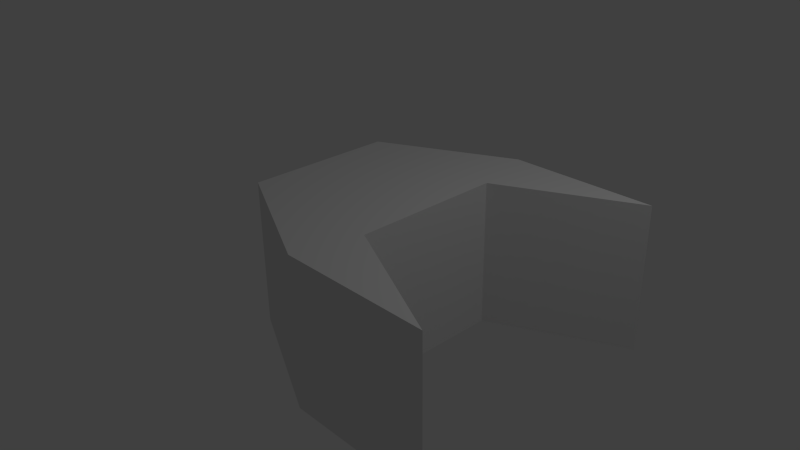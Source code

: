 # Source: engine1.blend  (saved by Blender 2.76.0; exported with 4.5.12 LTS)
import bpy
from mathutils import Matrix  # noqa: F401  (used for matrix-valued properties, if any)

bpy.ops.wm.read_factory_settings(use_empty=True)
scene = bpy.context.scene
scene.name = 'Scene'

# ---- collections
col_collection_1 = bpy.data.collections.new('Collection 1'); scene.collection.children.link(col_collection_1)

# ---- materials (node trees are filled in below, after node groups)
mat_material = bpy.data.materials.new('Material')
mat_material.alpha_threshold = 0.0
mat_material.use_transparent_shadow = False
mat_material.roughness = 0.5
mat_material.line_color = (0.0, 0.0, 0.0, 1.0)

# ---- material node trees

# ---- world
world_world = bpy.data.worlds.new('World'); scene.world = world_world
world_world.color = (0.05088, 0.05088, 0.05088)
world_world.use_sun_shadow = False
world_world.sun_shadow_jitter_overblur = 0.0
world_world.cycles.sampling_method = 'MANUAL'
world_world.cycles.sample_map_resolution = 256

# ---- cameras
cam_camera = bpy.data.cameras.new('Camera')
cam_camera.clip_end = 100.0
cam_camera.lens = 35.0
cam_camera.sensor_width = 32.0
cam_camera.sensor_height = 18.0
cam_camera.ortho_scale = 7.314
cam_camera.dof.focus_distance = 0.0
cam_camera.dof.aperture_fstop = 128.0

# ---- lights
light_lamp = bpy.data.lights.new('Lamp', 'POINT')
light_lamp.transmission_factor = 0.0
light_lamp.cutoff_distance = 30.0
light_lamp.energy = 100.0
light_lamp.shadow_buffer_clip_start = 1.001
light_lamp.shadow_soft_size = 0.1
light_lamp.shadow_maximum_resolution = 0.006
light_lamp.use_absolute_resolution = True
light_lamp.cycles.use_multiple_importance_sampling = False

# ---- meshes
me_cube = bpy.data.meshes.new('Cube')
me_cube.from_pydata([(1.0, 1.0, -1.0), (1.0, -1.0, -1.0), (-1.0, -1.0, -1.0), (-1.0, 1.0, -1.0), (1.0, 1.0, 1.0), (1.0, -1.0, 1.0), (-1.0, -1.0, 1.0), (-1.0, 1.0, 1.0), (2.784, 1.867, -1.0), (0.7839, 1.867, -1.0), (2.784, 1.867, 1.0), (2.784, -1.867, -1.0), (0.7839, -1.867, -1.0), (2.784, -1.867, 1.0), (0.7839, -1.867, 1.0), (0.7839, 1.867, 1.0)], [], [(0, 1, 2, 3), (4, 7, 6, 5), (0, 4, 5, 1), (2, 1, 11, 12), (2, 6, 7, 3), (3, 7, 15, 9), (11, 13, 14, 12), (10, 8, 9, 15), (0, 3, 9, 8), (5, 6, 14, 13), (6, 2, 12, 14), (1, 5, 13, 11), (4, 0, 8, 10), (7, 4, 10, 15)])
_uv = me_cube.uv_layers.new(name='UVMap')
_uv.uv.foreach_set('vector', [-0.9894, 0.004126, -1.99, 0.004126, -1.99, 1.005, -0.9894, 1.005, 1.996, 0.004126, 1.996, 1.005, 2.996, 1.005, 2.996, 0.004126, 0.002854, -0.9881, 1.003, -0.9881, 1.003, -1.989, 0.002854, -1.989, -1.99, 1.005, -1.99, 0.004126, -2.982, 0.004126, -2.982, 1.005, 0.002854, 2.997, 1.003, 2.997, 1.003, 1.997, 0.002854, 1.997, 0.002854, 1.997, 1.003, 1.997, 1.003, 1.005, 0.002854, 1.005, 0.002854, -2.981, 1.003, -2.981, 1.003, -3.981, 0.002854, -3.981, 1.003, 0.004126, 0.002854, 0.004126, 0.002854, 1.005, 1.003, 1.005, -0.9894, 0.004126, -0.9894, 1.005, 0.002854, 1.005, 0.002854, 0.004126, 2.996, 0.004126, 2.996, 1.005, 3.988, 1.005, 3.988, 0.004126, 1.003, 2.997, 0.002854, 2.997, 0.002854, 3.99, 1.003, 3.99, 0.002854, -1.989, 1.003, -1.989, 1.003, -2.981, 0.002854, -2.981, 1.003, -0.9881, 0.002854, -0.9881, 0.002854, 0.004126, 1.003, 0.004126, 1.996, 1.005, 1.996, 0.004126, 1.003, 0.004126, 1.003, 1.005])
me_cube.materials.append(mat_material)
me_cube.use_remesh_preserve_volume = False
me_cube.use_remesh_preserve_attributes = False
me_cube.use_mirror_vertex_groups = False
me_cube.update()

# ---- objects
ob_cube = bpy.data.objects.new('Cube', me_cube)
ob_lamp = bpy.data.objects.new('Lamp', light_lamp)
ob_camera = bpy.data.objects.new('Camera', cam_camera)

# ---- transforms, parenting, visibility, modifiers, constraints
ob_cube.location = (0.0, 0.0, 0.0)
ob_cube.lock_rotations_4d = False
ob_cube.empty_display_type = 'ARROWS'
ob_cube.lineart.crease_threshold = 0.0
ob_lamp.location = (4.076, 1.005, 5.904)
ob_lamp.rotation_euler = (0.6503, 0.05522, 1.866)
ob_lamp.lock_rotations_4d = False
ob_lamp.empty_display_type = 'ARROWS'
ob_lamp.color = (0.0, 0.0, 0.0, 0.0)
ob_lamp.lineart.crease_threshold = 0.0
ob_camera.location = (7.481, -6.508, 5.344)
ob_camera.rotation_euler = (1.109, 0.01082, 0.8149)
ob_camera.lock_rotations_4d = False
ob_camera.empty_display_type = 'ARROWS'
ob_camera.color = (0.0, 0.0, 0.0, 0.0)
ob_camera.display_type = 'WIRE'
ob_camera.lineart.crease_threshold = 0.0

# ---- collection membership
col_collection_1.objects.link(ob_cube)
col_collection_1.objects.link(ob_lamp)
col_collection_1.objects.link(ob_camera)

# ---- scene / render settings (as saved in the file)
scene.camera = ob_camera
scene.frame_start = 1; scene.frame_end = 250; scene.frame_set(1)
scene.render.engine = 'BLENDER_EEVEE_NEXT'
scene.render.resolution_percentage = 50
scene.render.dither_intensity = 0.0
scene.cycles.use_denoising = False
scene.cycles.samples = 10
scene.cycles.sampling_pattern = 'TABULATED_SOBOL'
scene.cycles.light_sampling_threshold = 0.0
scene.cycles.use_adaptive_sampling = False
scene.cycles.use_light_tree = False
scene.cycles.blur_glossy = 0.0
scene.cycles.pixel_filter_type = 'GAUSSIAN'
scene.cycles.sample_clamp_indirect = 0.0
scene.view_settings.view_transform = 'Standard'
bpy.context.view_layer.update()
